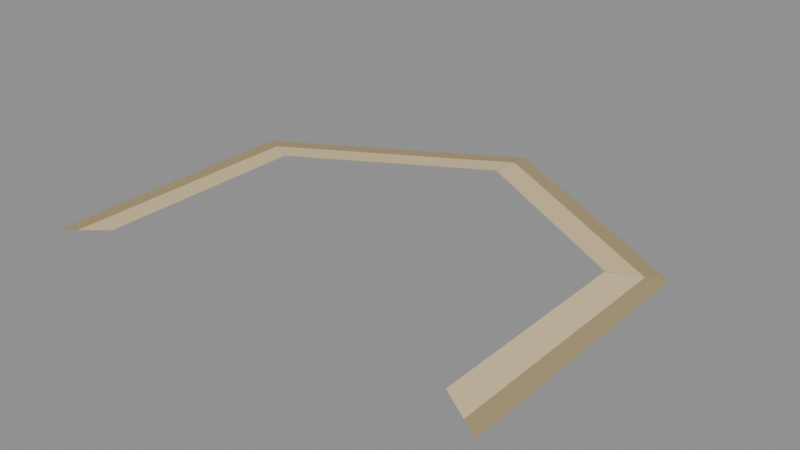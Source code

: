 # Source: SHORE_15.blend  (saved by Blender 5.2.44; exported with 4.5.12 LTS)
import bpy
from mathutils import Matrix  # noqa: F401  (used for matrix-valued properties, if any)

bpy.ops.wm.read_factory_settings(use_empty=True)
scene = bpy.context.scene
scene.name = 'SHORE_15'

# ---- materials (node trees are filled in below, after node groups)
mat_beach_sand = bpy.data.materials.new('Beach_sand')
mat_beach_sand.diffuse_color = (0.73, 0.58, 0.33, 1.0)
mat_wet_bank = bpy.data.materials.new('Wet_bank')
mat_wet_bank.diffuse_color = (0.4, 0.31, 0.16, 1.0)

# ---- material node trees
mat_beach_sand.use_nodes = True; mat_beach_sand.node_tree.nodes.clear()
_N = mat_beach_sand.node_tree.nodes; _L = mat_beach_sand.node_tree.links
n0 = _N.new('ShaderNodeBsdfPrincipled'); n0.name = 'Principled BSDF'; n0.location = (-200, 100)
n0.inputs[0].default_value = (0.73, 0.58, 0.33, 1.0)
n0.inputs[2].default_value = 0.9
n0.inputs[10].default_value = 0.005
n1 = _N.new('ShaderNodeOutputMaterial'); n1.name = 'Material Output'; n1.location = (200, 100)
_L.new(n0.outputs[0], n1.inputs[0])
n1.is_active_output = True
mat_wet_bank.use_nodes = True; mat_wet_bank.node_tree.nodes.clear()
_N = mat_wet_bank.node_tree.nodes; _L = mat_wet_bank.node_tree.links
n0 = _N.new('ShaderNodeBsdfPrincipled'); n0.name = 'Principled BSDF'; n0.location = (-200, 100)
n0.inputs[0].default_value = (0.4, 0.31, 0.16, 1.0)
n0.inputs[2].default_value = 0.9
n0.inputs[10].default_value = 0.005
n1 = _N.new('ShaderNodeOutputMaterial'); n1.name = 'Material Output'; n1.location = (200, 100)
_L.new(n0.outputs[0], n1.inputs[0])
n1.is_active_output = True

# ---- meshes
me_beach_016 = bpy.data.meshes.new('Beach.016')
me_beach_016.from_pydata([(0.696, -0.4, 0.018), (0.696, 0.4, 0.018), (0.801, -0.462, 0.008), (0.801, 0.462, 0.008)], [], [(0, 2, 3, 1)])
me_beach_016.materials.append(mat_beach_sand)
me_beach_016.update()
me_wet_sand_016 = bpy.data.meshes.new('Wet_sand.016')
me_wet_sand_016.from_pydata([(0.801, -0.462, 0.008), (0.801, 0.462, 0.008), (0.866, -0.5, 0.002), (0.866, 0.5, 0.002)], [], [(0, 2, 3, 1)])
me_wet_sand_016.materials.append(mat_wet_bank)
me_wet_sand_016.update()
me_beach_017 = bpy.data.meshes.new('Beach.017')
me_beach_017.from_pydata([(0.6944, 0.4028, 0.018), (0.001603, 0.8028, 0.018), (0.8006, 0.4627, 0.008), (0.0004089, 0.9247, 0.008)], [], [(0, 2, 3, 1)])
me_beach_017.materials.append(mat_beach_sand)
me_beach_017.update()
me_wet_sand_017 = bpy.data.meshes.new('Wet_sand.017')
me_wet_sand_017.from_pydata([(0.8006, 0.4627, 0.008), (0.0004089, 0.9247, 0.008), (0.866, 0.5, 0.002), (0.0, 1.0, 0.002)], [], [(0, 2, 3, 1)])
me_wet_sand_017.materials.append(mat_wet_bank)
me_wet_sand_017.update()
me_beach_018 = bpy.data.meshes.new('Beach.018')
me_beach_018.from_pydata([(-0.001603, 0.8028, 0.018), (-0.6944, 0.4028, 0.018), (-0.0004089, 0.9247, 0.008), (-0.8006, 0.4627, 0.008)], [], [(0, 2, 3, 1)])
me_beach_018.materials.append(mat_beach_sand)
me_beach_018.update()
me_wet_sand_018 = bpy.data.meshes.new('Wet_sand.018')
me_wet_sand_018.from_pydata([(-0.0004089, 0.9247, 0.008), (-0.8006, 0.4627, 0.008), (0.0, 1.0, 0.002), (-0.866, 0.5, 0.002)], [], [(0, 2, 3, 1)])
me_wet_sand_018.materials.append(mat_wet_bank)
me_wet_sand_018.update()
me_beach_019 = bpy.data.meshes.new('Beach.019')
me_beach_019.from_pydata([(-0.696, 0.4, 0.018), (-0.696, -0.4, 0.018), (-0.801, 0.462, 0.008), (-0.801, -0.462, 0.008)], [], [(0, 2, 3, 1)])
me_beach_019.materials.append(mat_beach_sand)
me_beach_019.update()
me_wet_sand_019 = bpy.data.meshes.new('Wet_sand.019')
me_wet_sand_019.from_pydata([(-0.801, 0.462, 0.008), (-0.801, -0.462, 0.008), (-0.866, 0.5, 0.002), (-0.866, -0.5, 0.002)], [], [(0, 2, 3, 1)])
me_wet_sand_019.materials.append(mat_wet_bank)
me_wet_sand_019.update()

# ---- objects
ob_shore_15 = bpy.data.objects.new('SHORE_15', None)
ob_beach_016 = bpy.data.objects.new('Beach.016', me_beach_016)
ob_wet_sand_016 = bpy.data.objects.new('Wet_sand.016', me_wet_sand_016)
ob_beach_017 = bpy.data.objects.new('Beach.017', me_beach_017)
ob_wet_sand_017 = bpy.data.objects.new('Wet_sand.017', me_wet_sand_017)
ob_beach_018 = bpy.data.objects.new('Beach.018', me_beach_018)
ob_wet_sand_018 = bpy.data.objects.new('Wet_sand.018', me_wet_sand_018)
ob_beach_019 = bpy.data.objects.new('Beach.019', me_beach_019)
ob_wet_sand_019 = bpy.data.objects.new('Wet_sand.019', me_wet_sand_019)

# ---- transforms, parenting, visibility, modifiers, constraints
ob_shore_15.location = (0.0, 0.0, 0.0)
ob_beach_016.parent = ob_shore_15
ob_beach_016.location = (0.0, 0.0, 0.0)
ob_wet_sand_016.parent = ob_shore_15
ob_wet_sand_016.location = (0.0, 0.0, 0.0)
ob_beach_017.parent = ob_shore_15
ob_beach_017.location = (0.0, 0.0, 0.0)
ob_wet_sand_017.parent = ob_shore_15
ob_wet_sand_017.location = (0.0, 0.0, 0.0)
ob_beach_018.parent = ob_shore_15
ob_beach_018.location = (0.0, 0.0, 0.0)
ob_wet_sand_018.parent = ob_shore_15
ob_wet_sand_018.location = (0.0, 0.0, 0.0)
ob_beach_019.parent = ob_shore_15
ob_beach_019.location = (0.0, 0.0, 0.0)
ob_wet_sand_019.parent = ob_shore_15
ob_wet_sand_019.location = (0.0, 0.0, 0.0)

# ---- collection membership
scene.collection.objects.link(ob_shore_15)
scene.collection.objects.link(ob_beach_016)
scene.collection.objects.link(ob_wet_sand_016)
scene.collection.objects.link(ob_beach_017)
scene.collection.objects.link(ob_wet_sand_017)
scene.collection.objects.link(ob_beach_018)
scene.collection.objects.link(ob_wet_sand_018)
scene.collection.objects.link(ob_beach_019)
scene.collection.objects.link(ob_wet_sand_019)

# ---- scene / render settings (as saved in the file)
scene.frame_start = 1; scene.frame_end = 250; scene.frame_set(1)
scene.render.engine = 'BLENDER_EEVEE_NEXT'
scene.render.image_settings.exr_codec = 'NONE'
scene.render.use_bake_clear = False
scene.render.bake_margin = 0
scene.render.bake_bias = 0.0
scene.render.bake_samples = 0
scene.render.simplify_subdivision_render = 0
scene.render.simplify_child_particles_render = 0.0
scene.render.compositor_device = 'GPU'
scene.eevee.use_volume_custom_range = False
scene.eevee.gtao_distance = 0.0
scene.eevee.use_fast_gi = False
scene.eevee.fast_gi_thickness_near = 0.1
scene.eevee.fast_gi_thickness_far = 0.0
scene.eevee.ray_tracing_options.screen_trace_thickness = 0.1
bpy.context.view_layer.update()

# ---- added for rendering (the .blend has no active camera and no usable light): camera, sun + grey world if the file has none
cam_auto = bpy.data.cameras.new('AutoCamera')
cam_auto.lens = 50.0
cam_auto.sensor_width = 36.0
cam_auto.clip_end = 1000.0
ob_auto_camera = bpy.data.objects.new('AutoCamera', cam_auto)
scene.collection.objects.link(ob_auto_camera)
ob_auto_camera.location = (2.12001, -2.29401, 1.70601)
ob_auto_camera.rotation_euler = (1.09748, -7.21219e-08, 0.694738)
scene.camera = ob_auto_camera
light_auto_sun = bpy.data.lights.new('AutoSun', 'SUN')
light_auto_sun.energy = 3.0
light_auto_sun.angle = 0.0523599
ob_auto_sun = bpy.data.objects.new('AutoSun', light_auto_sun)
scene.collection.objects.link(ob_auto_sun)
ob_auto_sun.rotation_euler = (0.872665, 0.174533, 0.523599)
if scene.world is None:
    world_auto = bpy.data.worlds.new('AutoWorld')
    world_auto.color = (0.3, 0.3, 0.3)
    scene.world = world_auto
bpy.context.view_layer.update()
